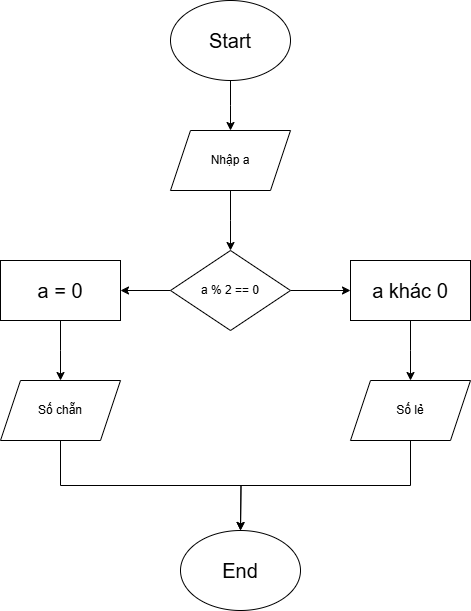

The diagram above was exported from draw.io. Its source (the exported page's mxGraphModel, read from the mxfile embedded in the PNG):
<mxGraphModel dx="1042" dy="573" grid="1" gridSize="10" guides="1" tooltips="1" connect="1" arrows="1" fold="1" page="1" pageScale="1" pageWidth="850" pageHeight="1100" math="0" shadow="0">
  <root>
    <mxCell id="0" />
    <mxCell id="1" parent="0" />
    <mxCell id="xnusqaePy2OdvCiHPkWL-1" style="edgeStyle=orthogonalEdgeStyle;rounded=0;orthogonalLoop=1;jettySize=auto;html=1;exitX=0.5;exitY=1;exitDx=0;exitDy=0;" parent="1" source="xnusqaePy2OdvCiHPkWL-2" edge="1">
      <mxGeometry relative="1" as="geometry">
        <mxPoint x="430" y="310" as="targetPoint" />
      </mxGeometry>
    </mxCell>
    <mxCell id="xnusqaePy2OdvCiHPkWL-2" value="&lt;font style=&quot;font-size: 20px;&quot;&gt;Start&lt;/font&gt;" style="ellipse;whiteSpace=wrap;html=1;" parent="1" vertex="1">
      <mxGeometry x="370" y="180" width="120" height="80" as="geometry" />
    </mxCell>
    <mxCell id="xnusqaePy2OdvCiHPkWL-3" style="edgeStyle=orthogonalEdgeStyle;rounded=0;orthogonalLoop=1;jettySize=auto;html=1;exitX=0.5;exitY=1;exitDx=0;exitDy=0;" parent="1" source="xnusqaePy2OdvCiHPkWL-11" edge="1">
      <mxGeometry relative="1" as="geometry">
        <mxPoint x="430" y="430" as="targetPoint" />
        <mxPoint x="220" y="380" as="sourcePoint" />
      </mxGeometry>
    </mxCell>
    <mxCell id="xnusqaePy2OdvCiHPkWL-4" style="edgeStyle=orthogonalEdgeStyle;rounded=0;orthogonalLoop=1;jettySize=auto;html=1;exitX=0;exitY=0.5;exitDx=0;exitDy=0;entryX=1;entryY=0.5;entryDx=0;entryDy=0;" parent="1" source="xnusqaePy2OdvCiHPkWL-6" target="xnusqaePy2OdvCiHPkWL-8" edge="1">
      <mxGeometry relative="1" as="geometry">
        <mxPoint x="320" y="480" as="targetPoint" />
      </mxGeometry>
    </mxCell>
    <mxCell id="xnusqaePy2OdvCiHPkWL-5" style="edgeStyle=orthogonalEdgeStyle;rounded=0;orthogonalLoop=1;jettySize=auto;html=1;exitX=1;exitY=0.5;exitDx=0;exitDy=0;entryX=0;entryY=0.5;entryDx=0;entryDy=0;" parent="1" source="xnusqaePy2OdvCiHPkWL-6" target="xnusqaePy2OdvCiHPkWL-10" edge="1">
      <mxGeometry relative="1" as="geometry">
        <mxPoint x="540" y="480" as="targetPoint" />
      </mxGeometry>
    </mxCell>
    <mxCell id="xnusqaePy2OdvCiHPkWL-6" value="a % 2 == 0" style="rhombus;whiteSpace=wrap;html=1;" parent="1" vertex="1">
      <mxGeometry x="370" y="430" width="120" height="80" as="geometry" />
    </mxCell>
    <mxCell id="xnusqaePy2OdvCiHPkWL-7" style="edgeStyle=orthogonalEdgeStyle;rounded=0;orthogonalLoop=1;jettySize=auto;html=1;exitX=0.5;exitY=1;exitDx=0;exitDy=0;" parent="1" source="xnusqaePy2OdvCiHPkWL-8" edge="1">
      <mxGeometry relative="1" as="geometry">
        <mxPoint x="260" y="560" as="targetPoint" />
      </mxGeometry>
    </mxCell>
    <mxCell id="xnusqaePy2OdvCiHPkWL-8" value="&lt;font style=&quot;font-size: 20px;&quot;&gt;a = 0&lt;/font&gt;" style="rounded=0;whiteSpace=wrap;html=1;" parent="1" vertex="1">
      <mxGeometry x="200" y="440" width="120" height="60" as="geometry" />
    </mxCell>
    <mxCell id="xnusqaePy2OdvCiHPkWL-9" style="edgeStyle=orthogonalEdgeStyle;rounded=0;orthogonalLoop=1;jettySize=auto;html=1;exitX=0.5;exitY=1;exitDx=0;exitDy=0;" parent="1" source="xnusqaePy2OdvCiHPkWL-10" edge="1">
      <mxGeometry relative="1" as="geometry">
        <mxPoint x="610" y="560" as="targetPoint" />
      </mxGeometry>
    </mxCell>
    <mxCell id="xnusqaePy2OdvCiHPkWL-10" value="&lt;font style=&quot;font-size: 20px;&quot;&gt;a khác 0&lt;/font&gt;" style="rounded=0;whiteSpace=wrap;html=1;" parent="1" vertex="1">
      <mxGeometry x="550" y="440" width="120" height="60" as="geometry" />
    </mxCell>
    <mxCell id="xnusqaePy2OdvCiHPkWL-11" value="Nhập a" style="shape=parallelogram;perimeter=parallelogramPerimeter;whiteSpace=wrap;html=1;fixedSize=1;" parent="1" vertex="1">
      <mxGeometry x="370" y="310" width="120" height="60" as="geometry" />
    </mxCell>
    <mxCell id="xnusqaePy2OdvCiHPkWL-12" style="edgeStyle=orthogonalEdgeStyle;rounded=0;orthogonalLoop=1;jettySize=auto;html=1;exitX=0.5;exitY=1;exitDx=0;exitDy=0;" parent="1" source="xnusqaePy2OdvCiHPkWL-13" edge="1">
      <mxGeometry relative="1" as="geometry">
        <mxPoint x="440" y="710" as="targetPoint" />
      </mxGeometry>
    </mxCell>
    <mxCell id="xnusqaePy2OdvCiHPkWL-13" value="Số chẵn" style="shape=parallelogram;perimeter=parallelogramPerimeter;whiteSpace=wrap;html=1;fixedSize=1;" parent="1" vertex="1">
      <mxGeometry x="200" y="560" width="120" height="60" as="geometry" />
    </mxCell>
    <mxCell id="xnusqaePy2OdvCiHPkWL-14" style="edgeStyle=orthogonalEdgeStyle;rounded=0;orthogonalLoop=1;jettySize=auto;html=1;exitX=0.5;exitY=1;exitDx=0;exitDy=0;" parent="1" source="xnusqaePy2OdvCiHPkWL-15" edge="1">
      <mxGeometry relative="1" as="geometry">
        <mxPoint x="440" y="710" as="targetPoint" />
      </mxGeometry>
    </mxCell>
    <mxCell id="xnusqaePy2OdvCiHPkWL-15" value="Số lẻ" style="shape=parallelogram;perimeter=parallelogramPerimeter;whiteSpace=wrap;html=1;fixedSize=1;" parent="1" vertex="1">
      <mxGeometry x="550" y="560" width="120" height="60" as="geometry" />
    </mxCell>
    <mxCell id="xnusqaePy2OdvCiHPkWL-16" value="&lt;font style=&quot;font-size: 20px;&quot;&gt;End&lt;/font&gt;" style="ellipse;whiteSpace=wrap;html=1;" parent="1" vertex="1">
      <mxGeometry x="380" y="710" width="120" height="80" as="geometry" />
    </mxCell>
  </root>
</mxGraphModel>